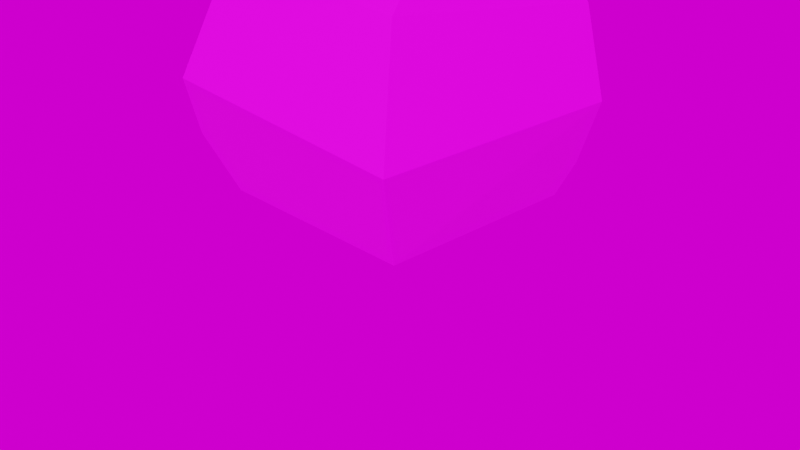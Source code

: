 # Source: stone.blend  (saved by Blender 3.3.6; exported with 4.5.12 LTS)
import bpy
from mathutils import Matrix  # noqa: F401  (used for matrix-valued properties, if any)

bpy.ops.wm.read_factory_settings(use_empty=True)
scene = bpy.context.scene
scene.name = 'Scene'

# ---- collections
col_collection = bpy.data.collections.new('Collection'); scene.collection.children.link(col_collection)

# ---- images (referenced by path relative to the original .blend; pixels are not part of the script)
import os
ASSET_DIR = os.environ.get("B2B_ASSET_DIR", "")  # directory of the original .blend (textures are referenced by path, not embedded)
HERE = os.path.dirname(os.path.abspath(__file__))  # packed textures are extracted next to this script under _unpacked/

def load_image(name, relpath, width, height, colorspace="sRGB"):
    """Load a texture the original file referenced (path relative to the .blend, or extracted next to this script)."""
    p = next((c for c in (os.path.join(HERE, relpath), os.path.join(ASSET_DIR, relpath)) if relpath and os.path.exists(c)), "")
    if p:
        img = bpy.data.images.load(p, check_existing=True)
        img.name = name
    else:  # same state as the original file: an image datablock whose file is absent (Cycles renders it pink)
        img = bpy.data.images.new(name, width, height)
        img.source = "FILE"
        img.filepath = "//" + (relpath or name)
    img.colorspace_settings.name = colorspace
    return img
img_stonegray_png = load_image('stoneGray.png', 'stoneGray.png', 1024, 1024, 'sRGB')
img_stone_001 = load_image('stone.001', '', 10, 10, 'sRGB')

# ---- materials (node trees are filled in below, after node groups)
mat_material_001 = bpy.data.materials.new('Material.001')
mat_material_001.use_transparent_shadow = False
mat_material_001.roughness = 0.5

# ---- material node trees
mat_material_001.use_nodes = True; mat_material_001.node_tree.nodes.clear()
_N = mat_material_001.node_tree.nodes; _L = mat_material_001.node_tree.links
n0 = _N.new('ShaderNodeBsdfPrincipled'); n0.name = 'Principled BSDF'; n0.location = (1200, 0)
n0.distribution = 'GGX'
n0.subsurface_method = 'RANDOM_WALK_SKIN'
n0.inputs[3].default_value = 1.45
n0.inputs[27].default_value = (0.0, 0.0, 0.0, 1.0)
n0.inputs[28].default_value = 1.0
n1 = _N.new('ShaderNodeOutputMaterial'); n1.name = 'Material Output'; n1.location = (1500, 0)
n2 = _N.new('ShaderNodeTexImage'); n2.name = 'Image Texture'; n2.location = (600, 0)
n2.image = img_stonegray_png
_L.new(n2.outputs[0], n0.inputs[0])
_L.new(n0.outputs[0], n1.inputs[0])
n1.is_active_output = True

# ---- world
world_world = bpy.data.worlds.new('World'); scene.world = world_world
world_world.use_nodes = True; world_world.node_tree.nodes.clear()
_N = world_world.node_tree.nodes; _L = world_world.node_tree.links
n0 = _N.new('ShaderNodeOutputWorld'); n0.name = 'World Output'; n0.location = (300, 300)
n1 = _N.new('ShaderNodeBackground'); n1.name = 'Background'; n1.location = (10, 300)
n2 = _N.new('ShaderNodeTexImage'); n2.name = 'Image Texture'; n2.location = (-280, 275)
n2.image = img_stone_001
_L.new(n1.outputs[0], n0.inputs[0])
_L.new(n2.outputs[0], n1.inputs[0])
n0.is_active_output = True
world_world.color = (0.05088, 0.05088, 0.05088)
world_world.use_sun_shadow = False
world_world.sun_shadow_jitter_overblur = 0.0

# ---- cameras
cam_camera = bpy.data.cameras.new('Camera')
cam_camera.clip_end = 100.0
cam_camera.ortho_scale = 7.314

# ---- meshes
me_cube_001 = bpy.data.meshes.new('Cube.001')
me_cube_001.from_pydata([(-1.375, 0.03189, 1.172), (1.413, 1.211, 1.662), (1.029, 2.418, 1.204), (-1.928, 1.328, 1.069), (-1.633, 0.6796, 1.429), (-1.478, 1.378, 1.696), (0.6535, 3.146, -0.8329), (0.7127, 3.131, 0.2947), (-1.005, 3.283, -0.8413), (1.007, 0.05707, 1.168), (0.9887, 0.02983, -1.161), (-1.355, 2.51, 1.143), (-0.9957, 3.328, 0.07879), (1.462, 1.187, -1.207), (1.167, 2.111, -1.257), (1.118, 0.3936, -1.327), (-1.375, 0.03189, -0.08341), (-1.563, 1.836, -1.553), (-1.111, 0.07512, -1.218), (-0.223, 1.565, -1.64)], [], [(11, 3, 5), (14, 13, 15, 19), (18, 17, 19, 15), (5, 3, 4), (0, 9, 1, 5, 4), (2, 14, 6, 7), (2, 11, 5, 1), (3, 12, 8, 17), (8, 12, 7, 6), (0, 16, 9), (13, 1, 9), (1, 13, 14, 2), (10, 15, 13, 9), (3, 16, 0, 4), (11, 12, 3), (16, 18, 10, 9), (16, 3, 17, 18), (8, 6, 14, 19, 17), (10, 18, 15), (7, 12, 11, 2)])
_uv = me_cube_001.uv_layers.new(name='UVMap')
_uv.uv.foreach_set('vector', [0.5579, 0.9335, 0.4819, 0.1204, 0.4745, 0.969, 0.5263, 0.5122, 0.4604, 0.5353, 0.4077, 0.5039, 0.4883, 0.3764, 0.2522, 0.3989, 0.5076, 0.2612, 0.4883, 0.3764, 0.4077, 0.5039, 0.4745, 0.969, 0.4755, 0.0454, 0.4229, 0.0, 0.375, 1.0, 0.3861, 0.7557, 0.4619, 0.7566, 0.4745, 0.969, 0.4229, 1.0, 0.5507, 0.7502, 0.5263, 0.5122, 0.6056, 0.508, 0.604, 0.668, 0.5507, 0.7502, 0.5579, 0.9335, 0.4745, 0.969, 0.4619, 0.7566, 0.4755, 0.0454, 0.6182, 0.1105, 0.6103, 0.257, 0.5076, 0.2612, 0.6103, 0.257, 0.6182, 0.1105, 0.604, 0.668, 0.6056, 0.508, 0.125, 0.75, 0.125, 0.618, 0.3787, 0.7484, 0.4604, 0.5353, 0.4619, 0.7566, 0.3787, 0.7484, 0.4619, 0.7566, 0.4604, 0.5353, 0.5263, 0.5122, 0.5507, 0.7502, 0.3727, 0.5078, 0.4077, 0.5039, 0.4604, 0.5353, 0.3787, 0.7484, 0.4755, 0.0454, 0.375, 0.132, 0.375, 0.0, 0.4229, 0.0, 0.5579, 0.5226, 0.6182, 0.1105, 0.4755, 0.0454, 0.125, 0.618, 0.1563, 0.5103, 0.3727, 0.5078, 0.3787, 0.7484, 0.375, 0.132, 0.4755, 0.0454, 0.5076, 0.2612, 0.2522, 0.3989, 0.6103, 0.257, 0.6056, 0.508, 0.5263, 0.5122, 0.4883, 0.3764, 0.5076, 0.2612, 0.375, 0.4711, 0.3777, 0.2944, 0.4116, 0.466, 0.604, 0.668, 0.6182, 0.1105, 0.5579, 0.9335, 0.5507, 0.7502])
me_cube_001.materials.append(mat_material_001)
me_cube_001.update()
me_cube_001.normals_split_custom_set([tuple(v) for v in zip(*[iter([-0.7759, 0.3432, 0.5294, -0.7759, 0.3432, 0.5294, -0.7759, 0.3432, 0.5294, 0.2556, 0.03224, -0.9662, 0.2556, 0.03224, -0.9662, 0.2556, 0.03224, -0.9662, 0.2556, 0.03224, -0.9662, -0.04997, -0.2447, -0.9683, -0.04997, -0.2447, -0.9683, -0.04997, -0.2447, -0.9683, -0.04997, -0.2447, -0.9683, -0.81, -0.04452, 0.5847, -0.81, -0.04452, 0.5847, -0.81, -0.04452, 0.5847, -0.002583, -0.3763, 0.9265, -0.002583, -0.3763, 0.9265, -0.002583, -0.3763, 0.9265, -0.002583, -0.3763, 0.9265, -0.002583, -0.3763, 0.9265, 0.9049, 0.4255, -0.01473, 0.9049, 0.4255, -0.01473, 0.9049, 0.4255, -0.01473, 0.9049, 0.4255, -0.01473, 0.01483, 0.3982, 0.9172, 0.01483, 0.3982, 0.9172, 0.01483, 0.3982, 0.9172, 0.01483, 0.3982, 0.9172, -0.9183, 0.3939, -0.04071, -0.9183, 0.3939, -0.04071, -0.9183, 0.3939, -0.04071, -0.9183, 0.3939, -0.04071, 0.0999, 0.9948, -0.01806, 0.0999, 0.9948, -0.01806, 0.0999, 0.9948, -0.01806, 0.0999, 0.9948, -0.01806, 0.01057, -0.9999, 0.0, 0.01057, -0.9999, 0.0, 0.01057, -0.9999, 0.0, 0.9406, -0.3391, 0.01859, 0.9406, -0.3391, 0.01859, 0.9406, -0.3391, 0.01859, 0.9517, 0.3066, 0.0143, 0.9517, 0.3066, 0.0143, 0.9517, 0.3066, 0.0143, 0.9517, 0.3066, 0.0143, 0.9255, -0.3786, -0.009917, 0.9255, -0.3786, -0.009917, 0.9255, -0.3786, -0.009917, 0.9255, -0.3786, -0.009917, -0.92, -0.3917, 0.01108, -0.92, -0.3917, 0.01108, -0.92, -0.3917, 0.01108, -0.92, -0.3917, 0.01108, -0.9001, 0.4346, 0.03045, -0.9001, 0.4346, 0.03045, -0.9001, 0.4346, 0.03045, -0.003076, -1.0, -0.004833, -0.003076, -1.0, -0.004833, -0.003076, -1.0, -0.004833, -0.003076, -1.0, -0.004833, -0.9458, -0.2586, -0.1965, -0.9458, -0.2586, -0.1965, -0.9458, -0.2586, -0.1965, -0.9458, -0.2586, -0.1965, 0.04911, 0.4293, -0.9018, 0.04911, 0.4293, -0.9018, 0.04911, 0.4293, -0.9018, 0.04911, 0.4293, -0.9018, 0.04911, 0.4293, -0.9018, 0.0153, -0.4188, -0.908, 0.0153, -0.4188, -0.908, 0.0153, -0.4188, -0.908, 0.01423, 0.7897, 0.6133, 0.01423, 0.7897, 0.6133, 0.01423, 0.7897, 0.6133, 0.01423, 0.7897, 0.6133])] * 3)])

# ---- objects
ob_camera = bpy.data.objects.new('Camera', cam_camera)
ob_cube_001 = bpy.data.objects.new('Cube.001', me_cube_001)

# ---- transforms, parenting, visibility, modifiers, constraints
ob_camera.location = (7.359, -6.926, 4.958)
ob_camera.rotation_euler = (1.109, 0.0, 0.8149)
ob_camera.lock_rotations_4d = False
ob_camera.empty_display_type = 'ARROWS'
ob_camera.color = (0.0, 0.0, 0.0, 0.0)
ob_camera.display_type = 'WIRE'
ob_camera.lineart.crease_threshold = 0.0
ob_cube_001.location = (-0.2466, 0.3863, -0.006586)
ob_cube_001.rotation_euler = (1.571, -0.0, 0.0)

# ---- collection membership
col_collection.objects.link(ob_camera)
col_collection.objects.link(ob_cube_001)

# ---- scene / render settings (as saved in the file)
scene.camera = ob_camera
scene.frame_start = 1; scene.frame_end = 250; scene.frame_set(1)
scene.render.engine = 'BLENDER_EEVEE_NEXT'
scene.cycles.sampling_pattern = 'TABULATED_SOBOL'
scene.cycles.use_light_tree = False
scene.view_settings.view_transform = 'Filmic'
bpy.context.view_layer.update()

# ---- added for rendering (the .blend has no usable light): sun
light_auto_sun = bpy.data.lights.new('AutoSun', 'SUN')
light_auto_sun.energy = 3.0
light_auto_sun.angle = 0.0523599
ob_auto_sun = bpy.data.objects.new('AutoSun', light_auto_sun)
scene.collection.objects.link(ob_auto_sun)
ob_auto_sun.rotation_euler = (0.872665, 0.174533, 0.523599)
bpy.context.view_layer.update()
